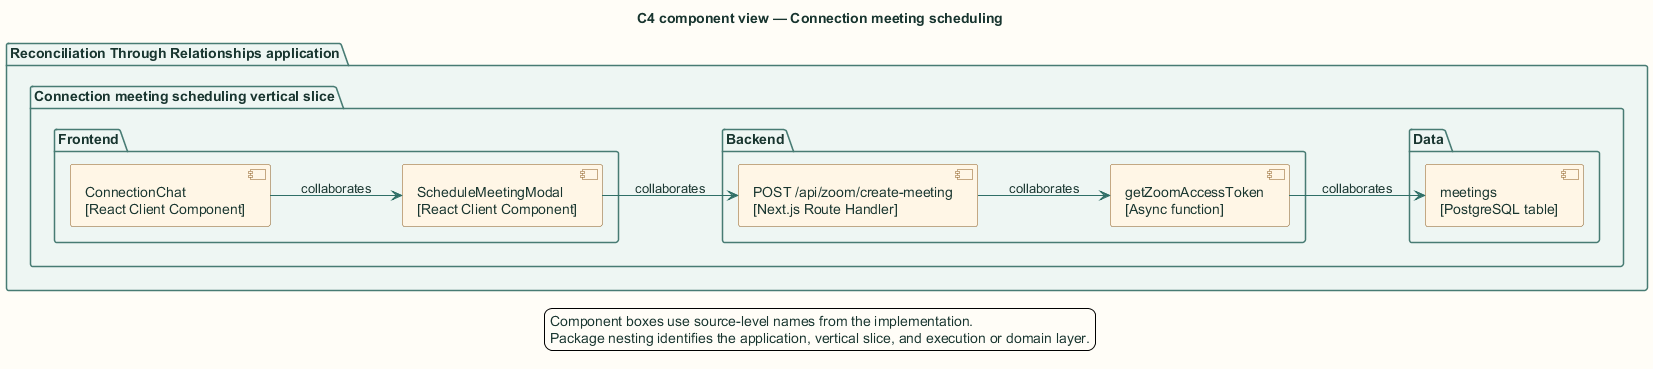

The diagram above was rendered by PlantUML. Its source (embedded in the PNG):
@startuml
title C4 component view — Connection meeting scheduling

skinparam backgroundColor #FFFDF7
skinparam shadowing false
skinparam defaultFontName Arial
skinparam defaultFontColor #18352F
skinparam ArrowColor #2F6F67
skinparam packageBorderColor #477B73
skinparam packageBackgroundColor #EEF6F3
skinparam rectangleBorderColor #477B73
skinparam rectangleBackgroundColor #FFFFFF
skinparam componentBorderColor #8A5A1F
skinparam componentBackgroundColor #FFF6E6
skinparam databaseBorderColor #4E668E
skinparam databaseBackgroundColor #EEF3FB
skinparam actorBorderColor #18352F
skinparam actorBackgroundColor #FFFFFF
skinparam classBorderColor #477B73
skinparam classBackgroundColor #FFFFFF
skinparam sequenceBoxBorderColor #477B73
skinparam sequenceBoxBackgroundColor #F4F8F6
skinparam ParticipantBorderColor #477B73
skinparam ParticipantBackgroundColor #FFFFFF
skinparam BoxPadding 10
hide stereotype

left to right direction
package "Reconciliation Through Relationships application" {
  package "Connection meeting scheduling vertical slice" {
    package "Frontend" {
      component "ConnectionChat\n[React Client Component]" as cmp0
      component "ScheduleMeetingModal\n[React Client Component]" as cmp1
    }
    package "Backend" {
      component "POST /api/zoom/create-meeting\n[Next.js Route Handler]" as cmp2
      component "getZoomAccessToken\n[Async function]" as cmp3
    }
    package "Data" {
      component "meetings\n[PostgreSQL table]" as cmp4
    }
  }
}
cmp0 --> cmp1 : collaborates
cmp1 --> cmp2 : collaborates
cmp2 --> cmp3 : collaborates
cmp3 --> cmp4 : collaborates
legend bottom
  Component boxes use source-level names from the implementation.
  Package nesting identifies the application, vertical slice, and execution or domain layer.
endlegend
@enduml